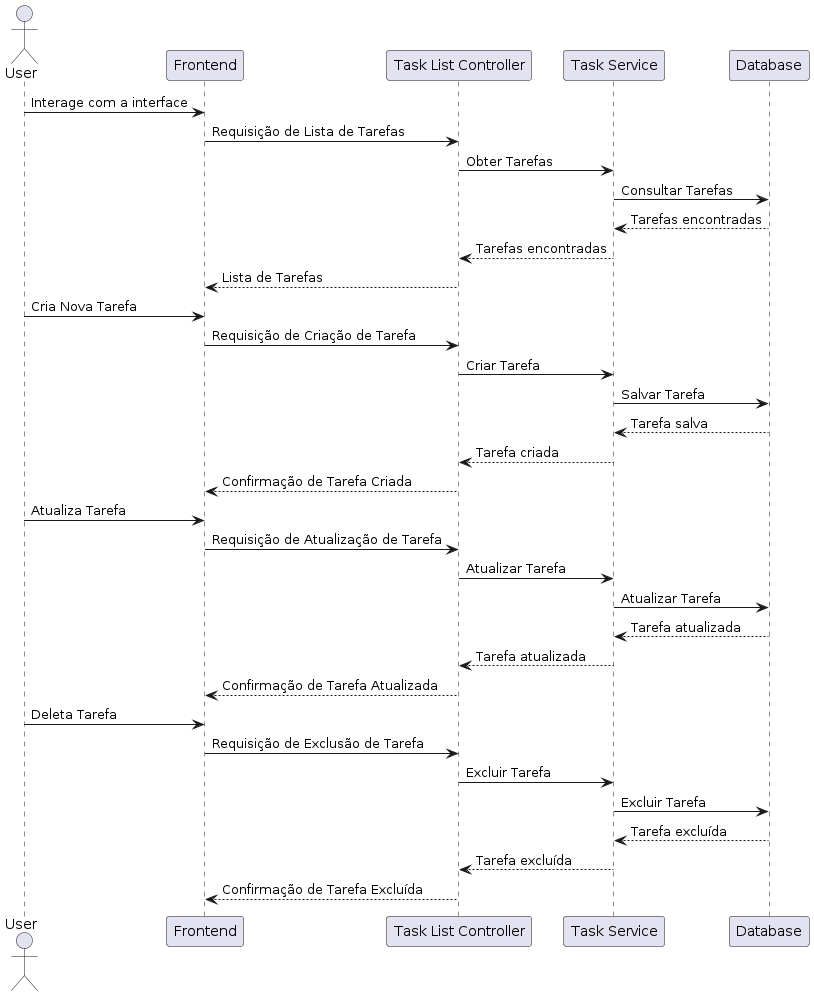

The diagram above was rendered by PlantUML. Its source (embedded in the PNG):
@startuml
actor User
participant "Frontend" as FE
participant "Task List Controller" as TLC
participant "Task Service" as TS
participant "Database" as DB

User -> FE: Interage com a interface
FE -> TLC: Requisição de Lista de Tarefas
TLC -> TS: Obter Tarefas
TS -> DB: Consultar Tarefas
DB --> TS: Tarefas encontradas
TS --> TLC: Tarefas encontradas
TLC --> FE: Lista de Tarefas

User -> FE: Cria Nova Tarefa
FE -> TLC: Requisição de Criação de Tarefa
TLC -> TS: Criar Tarefa
TS -> DB: Salvar Tarefa
DB --> TS: Tarefa salva
TS --> TLC: Tarefa criada
TLC --> FE: Confirmação de Tarefa Criada

User -> FE: Atualiza Tarefa
FE -> TLC: Requisição de Atualização de Tarefa
TLC -> TS: Atualizar Tarefa
TS -> DB: Atualizar Tarefa
DB --> TS: Tarefa atualizada
TS --> TLC: Tarefa atualizada
TLC --> FE: Confirmação de Tarefa Atualizada

User -> FE: Deleta Tarefa
FE -> TLC: Requisição de Exclusão de Tarefa
TLC -> TS: Excluir Tarefa
TS -> DB: Excluir Tarefa
DB --> TS: Tarefa excluída
TS --> TLC: Tarefa excluída
TLC --> FE: Confirmação de Tarefa Excluída
@enduml